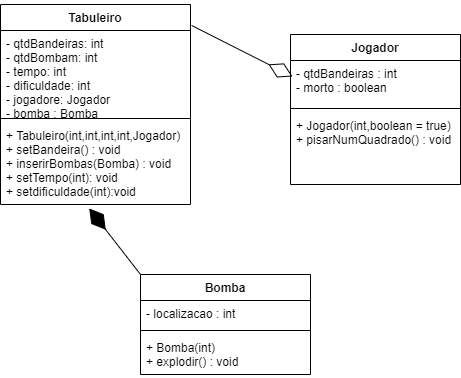

The diagram above was exported from draw.io. Its source (the exported page's mxGraphModel, read from the mxfile embedded in the PNG):
<mxGraphModel dx="868" dy="482" grid="1" gridSize="10" guides="1" tooltips="1" connect="1" arrows="1" fold="1" page="1" pageScale="1" pageWidth="827" pageHeight="1169" math="0" shadow="0">
  <root>
    <mxCell id="0" />
    <mxCell id="1" parent="0" />
    <mxCell id="OHJ49Qy4Tg_kYcaGrxh_-1" value="Jogador" style="swimlane;fontStyle=1;align=center;verticalAlign=top;childLayout=stackLayout;horizontal=1;startSize=26;horizontalStack=0;resizeParent=1;resizeParentMax=0;resizeLast=0;collapsible=1;marginBottom=0;" vertex="1" parent="1">
      <mxGeometry x="470" y="80" width="170" height="150" as="geometry" />
    </mxCell>
    <mxCell id="OHJ49Qy4Tg_kYcaGrxh_-2" value="- qtdBandeiras : int&#10;- morto : boolean" style="text;strokeColor=none;fillColor=none;align=left;verticalAlign=top;spacingLeft=4;spacingRight=4;overflow=hidden;rotatable=0;points=[[0,0.5],[1,0.5]];portConstraint=eastwest;" vertex="1" parent="OHJ49Qy4Tg_kYcaGrxh_-1">
      <mxGeometry y="26" width="170" height="44" as="geometry" />
    </mxCell>
    <mxCell id="OHJ49Qy4Tg_kYcaGrxh_-3" value="" style="line;strokeWidth=1;fillColor=none;align=left;verticalAlign=middle;spacingTop=-1;spacingLeft=3;spacingRight=3;rotatable=0;labelPosition=right;points=[];portConstraint=eastwest;" vertex="1" parent="OHJ49Qy4Tg_kYcaGrxh_-1">
      <mxGeometry y="70" width="170" height="8" as="geometry" />
    </mxCell>
    <mxCell id="OHJ49Qy4Tg_kYcaGrxh_-4" value="+ Jogador(int,boolean = true)&#10;+ pisarNumQuadrado() : void" style="text;strokeColor=none;fillColor=none;align=left;verticalAlign=top;spacingLeft=4;spacingRight=4;overflow=hidden;rotatable=0;points=[[0,0.5],[1,0.5]];portConstraint=eastwest;" vertex="1" parent="OHJ49Qy4Tg_kYcaGrxh_-1">
      <mxGeometry y="78" width="170" height="72" as="geometry" />
    </mxCell>
    <mxCell id="OHJ49Qy4Tg_kYcaGrxh_-5" value="Tabuleiro" style="swimlane;fontStyle=1;align=center;verticalAlign=top;childLayout=stackLayout;horizontal=1;startSize=26;horizontalStack=0;resizeParent=1;resizeParentMax=0;resizeLast=0;collapsible=1;marginBottom=0;" vertex="1" parent="1">
      <mxGeometry x="180" y="50" width="190" height="200" as="geometry" />
    </mxCell>
    <mxCell id="OHJ49Qy4Tg_kYcaGrxh_-6" value="- qtdBandeiras: int&#10;- qtdBombam: int&#10;- tempo: int&#10;- dificuldade: int&#10;- jogadore: Jogador&#10;- bomba : Bomba" style="text;strokeColor=none;fillColor=none;align=left;verticalAlign=top;spacingLeft=4;spacingRight=4;overflow=hidden;rotatable=0;points=[[0,0.5],[1,0.5]];portConstraint=eastwest;" vertex="1" parent="OHJ49Qy4Tg_kYcaGrxh_-5">
      <mxGeometry y="26" width="190" height="84" as="geometry" />
    </mxCell>
    <mxCell id="OHJ49Qy4Tg_kYcaGrxh_-7" value="" style="line;strokeWidth=1;fillColor=none;align=left;verticalAlign=middle;spacingTop=-1;spacingLeft=3;spacingRight=3;rotatable=0;labelPosition=right;points=[];portConstraint=eastwest;" vertex="1" parent="OHJ49Qy4Tg_kYcaGrxh_-5">
      <mxGeometry y="110" width="190" height="8" as="geometry" />
    </mxCell>
    <mxCell id="OHJ49Qy4Tg_kYcaGrxh_-8" value="+ Tabuleiro(int,int,int,int,Jogador)&#10;+ setBandeira() : void&#10;+ inserirBombas(Bomba) : void&#10;+ setTempo(int): void&#10;+ setdificuldade(int):void&#10;" style="text;strokeColor=none;fillColor=none;align=left;verticalAlign=top;spacingLeft=4;spacingRight=4;overflow=hidden;rotatable=0;points=[[0,0.5],[1,0.5]];portConstraint=eastwest;" vertex="1" parent="OHJ49Qy4Tg_kYcaGrxh_-5">
      <mxGeometry y="118" width="190" height="82" as="geometry" />
    </mxCell>
    <mxCell id="OHJ49Qy4Tg_kYcaGrxh_-9" value="" style="endArrow=diamondThin;endFill=0;endSize=24;html=1;rounded=0;entryX=0.012;entryY=0.364;entryDx=0;entryDy=0;entryPerimeter=0;exitX=1.006;exitY=-0.06;exitDx=0;exitDy=0;exitPerimeter=0;" edge="1" parent="1" source="OHJ49Qy4Tg_kYcaGrxh_-6" target="OHJ49Qy4Tg_kYcaGrxh_-2">
      <mxGeometry width="160" relative="1" as="geometry">
        <mxPoint x="330" y="250" as="sourcePoint" />
        <mxPoint x="490" y="250" as="targetPoint" />
      </mxGeometry>
    </mxCell>
    <mxCell id="OHJ49Qy4Tg_kYcaGrxh_-10" value="Bomba" style="swimlane;fontStyle=1;align=center;verticalAlign=top;childLayout=stackLayout;horizontal=1;startSize=26;horizontalStack=0;resizeParent=1;resizeParentMax=0;resizeLast=0;collapsible=1;marginBottom=0;" vertex="1" parent="1">
      <mxGeometry x="320" y="320" width="170" height="100" as="geometry" />
    </mxCell>
    <mxCell id="OHJ49Qy4Tg_kYcaGrxh_-11" value="- localizacao : int" style="text;strokeColor=none;fillColor=none;align=left;verticalAlign=top;spacingLeft=4;spacingRight=4;overflow=hidden;rotatable=0;points=[[0,0.5],[1,0.5]];portConstraint=eastwest;" vertex="1" parent="OHJ49Qy4Tg_kYcaGrxh_-10">
      <mxGeometry y="26" width="170" height="26" as="geometry" />
    </mxCell>
    <mxCell id="OHJ49Qy4Tg_kYcaGrxh_-12" value="" style="line;strokeWidth=1;fillColor=none;align=left;verticalAlign=middle;spacingTop=-1;spacingLeft=3;spacingRight=3;rotatable=0;labelPosition=right;points=[];portConstraint=eastwest;" vertex="1" parent="OHJ49Qy4Tg_kYcaGrxh_-10">
      <mxGeometry y="52" width="170" height="8" as="geometry" />
    </mxCell>
    <mxCell id="OHJ49Qy4Tg_kYcaGrxh_-13" value="+ Bomba(int) &#10;+ explodir() : void" style="text;strokeColor=none;fillColor=none;align=left;verticalAlign=top;spacingLeft=4;spacingRight=4;overflow=hidden;rotatable=0;points=[[0,0.5],[1,0.5]];portConstraint=eastwest;" vertex="1" parent="OHJ49Qy4Tg_kYcaGrxh_-10">
      <mxGeometry y="60" width="170" height="40" as="geometry" />
    </mxCell>
    <mxCell id="OHJ49Qy4Tg_kYcaGrxh_-15" value="" style="endArrow=diamondThin;endFill=1;endSize=24;html=1;rounded=0;entryX=0.467;entryY=1.048;entryDx=0;entryDy=0;entryPerimeter=0;exitX=0;exitY=0;exitDx=0;exitDy=0;" edge="1" parent="1" source="OHJ49Qy4Tg_kYcaGrxh_-10" target="OHJ49Qy4Tg_kYcaGrxh_-8">
      <mxGeometry width="160" relative="1" as="geometry">
        <mxPoint x="330" y="250" as="sourcePoint" />
        <mxPoint x="490" y="250" as="targetPoint" />
      </mxGeometry>
    </mxCell>
  </root>
</mxGraphModel>